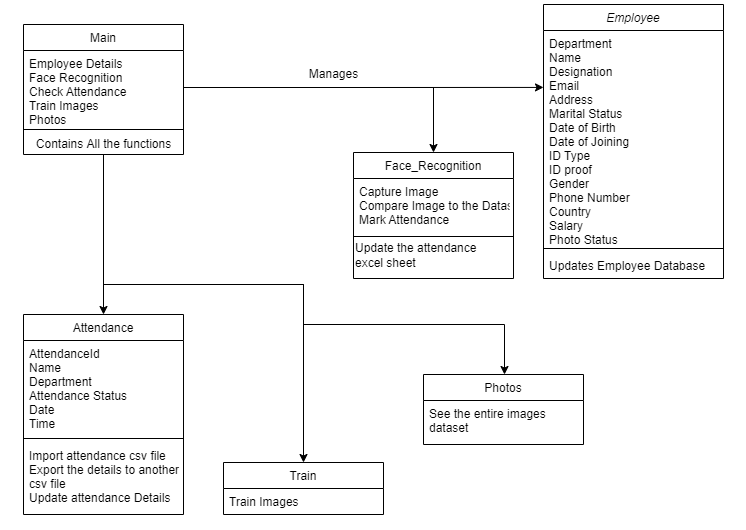

The diagram above was exported from draw.io. Its source (the exported page's mxGraphModel, read from the mxfile embedded in the PNG):
<mxGraphModel dx="1278" dy="521" grid="1" gridSize="10" guides="1" tooltips="1" connect="1" arrows="1" fold="1" page="1" pageScale="1" pageWidth="827" pageHeight="1169" math="0" shadow="0">
  <root>
    <mxCell id="WIyWlLk6GJQsqaUBKTNV-0" />
    <mxCell id="WIyWlLk6GJQsqaUBKTNV-1" parent="WIyWlLk6GJQsqaUBKTNV-0" />
    <mxCell id="zkfFHV4jXpPFQw0GAbJ--0" value="Employee" style="swimlane;fontStyle=2;align=center;verticalAlign=top;childLayout=stackLayout;horizontal=1;startSize=26;horizontalStack=0;resizeParent=1;resizeLast=0;collapsible=1;marginBottom=0;rounded=0;shadow=0;strokeWidth=1;" parent="WIyWlLk6GJQsqaUBKTNV-1" vertex="1">
      <mxGeometry x="570" y="10" width="180" height="274" as="geometry">
        <mxRectangle x="230" y="140" width="160" height="26" as="alternateBounds" />
      </mxGeometry>
    </mxCell>
    <mxCell id="zkfFHV4jXpPFQw0GAbJ--1" value="Department&#10;Name&#10;Designation&#10;Email&#10;Address&#10;Marital Status&#10;Date of Birth&#10;Date of Joining&#10;ID Type&#10;ID proof&#10;Gender&#10;Phone Number&#10;Country&#10;Salary&#10;Photo Status" style="text;align=left;verticalAlign=top;spacingLeft=4;spacingRight=4;overflow=hidden;rotatable=0;points=[[0,0.5],[1,0.5]];portConstraint=eastwest;" parent="zkfFHV4jXpPFQw0GAbJ--0" vertex="1">
      <mxGeometry y="26" width="180" height="214" as="geometry" />
    </mxCell>
    <mxCell id="zkfFHV4jXpPFQw0GAbJ--4" value="" style="line;html=1;strokeWidth=1;align=left;verticalAlign=middle;spacingTop=-1;spacingLeft=3;spacingRight=3;rotatable=0;labelPosition=right;points=[];portConstraint=eastwest;" parent="zkfFHV4jXpPFQw0GAbJ--0" vertex="1">
      <mxGeometry y="240" width="180" height="8" as="geometry" />
    </mxCell>
    <mxCell id="zkfFHV4jXpPFQw0GAbJ--5" value="Updates Employee Database" style="text;align=left;verticalAlign=top;spacingLeft=4;spacingRight=4;overflow=hidden;rotatable=0;points=[[0,0.5],[1,0.5]];portConstraint=eastwest;" parent="zkfFHV4jXpPFQw0GAbJ--0" vertex="1">
      <mxGeometry y="248" width="180" height="26" as="geometry" />
    </mxCell>
    <mxCell id="T1W-MaVMaCJH3Bb8q-Zx-0" style="edgeStyle=orthogonalEdgeStyle;rounded=0;orthogonalLoop=1;jettySize=auto;html=1;exitX=1;exitY=0.5;exitDx=0;exitDy=0;" edge="1" parent="zkfFHV4jXpPFQw0GAbJ--0" source="zkfFHV4jXpPFQw0GAbJ--1" target="zkfFHV4jXpPFQw0GAbJ--1">
      <mxGeometry relative="1" as="geometry" />
    </mxCell>
    <mxCell id="zkfFHV4jXpPFQw0GAbJ--6" value="Attendance" style="swimlane;fontStyle=0;align=center;verticalAlign=top;childLayout=stackLayout;horizontal=1;startSize=26;horizontalStack=0;resizeParent=1;resizeLast=0;collapsible=1;marginBottom=0;rounded=0;shadow=0;strokeWidth=1;" parent="WIyWlLk6GJQsqaUBKTNV-1" vertex="1">
      <mxGeometry x="50" y="320" width="160" height="200" as="geometry">
        <mxRectangle x="130" y="380" width="160" height="26" as="alternateBounds" />
      </mxGeometry>
    </mxCell>
    <mxCell id="zkfFHV4jXpPFQw0GAbJ--7" value="AttendanceId&#10;Name&#10;Department&#10;Attendance Status&#10;Date &#10;Time" style="text;align=left;verticalAlign=top;spacingLeft=4;spacingRight=4;overflow=hidden;rotatable=0;points=[[0,0.5],[1,0.5]];portConstraint=eastwest;" parent="zkfFHV4jXpPFQw0GAbJ--6" vertex="1">
      <mxGeometry y="26" width="160" height="94" as="geometry" />
    </mxCell>
    <mxCell id="zkfFHV4jXpPFQw0GAbJ--9" value="" style="line;html=1;strokeWidth=1;align=left;verticalAlign=middle;spacingTop=-1;spacingLeft=3;spacingRight=3;rotatable=0;labelPosition=right;points=[];portConstraint=eastwest;" parent="zkfFHV4jXpPFQw0GAbJ--6" vertex="1">
      <mxGeometry y="120" width="160" height="8" as="geometry" />
    </mxCell>
    <mxCell id="zkfFHV4jXpPFQw0GAbJ--10" value="Import attendance csv file&#10;Export the details to another &#10;csv file&#10;Update attendance Details" style="text;align=left;verticalAlign=top;spacingLeft=4;spacingRight=4;overflow=hidden;rotatable=0;points=[[0,0.5],[1,0.5]];portConstraint=eastwest;fontStyle=0" parent="zkfFHV4jXpPFQw0GAbJ--6" vertex="1">
      <mxGeometry y="128" width="160" height="62" as="geometry" />
    </mxCell>
    <mxCell id="zkfFHV4jXpPFQw0GAbJ--13" value="Train" style="swimlane;fontStyle=0;align=center;verticalAlign=top;childLayout=stackLayout;horizontal=1;startSize=26;horizontalStack=0;resizeParent=1;resizeLast=0;collapsible=1;marginBottom=0;rounded=0;shadow=0;strokeWidth=1;" parent="WIyWlLk6GJQsqaUBKTNV-1" vertex="1">
      <mxGeometry x="250" y="468" width="160" height="52" as="geometry">
        <mxRectangle x="340" y="380" width="170" height="26" as="alternateBounds" />
      </mxGeometry>
    </mxCell>
    <mxCell id="zkfFHV4jXpPFQw0GAbJ--14" value="Train Images" style="text;align=left;verticalAlign=top;spacingLeft=4;spacingRight=4;overflow=hidden;rotatable=0;points=[[0,0.5],[1,0.5]];portConstraint=eastwest;" parent="zkfFHV4jXpPFQw0GAbJ--13" vertex="1">
      <mxGeometry y="26" width="160" height="26" as="geometry" />
    </mxCell>
    <mxCell id="zkfFHV4jXpPFQw0GAbJ--17" value="Face_Recognition" style="swimlane;fontStyle=0;align=center;verticalAlign=top;childLayout=stackLayout;horizontal=1;startSize=26;horizontalStack=0;resizeParent=1;resizeLast=0;collapsible=1;marginBottom=0;rounded=0;shadow=0;strokeWidth=1;" parent="WIyWlLk6GJQsqaUBKTNV-1" vertex="1">
      <mxGeometry x="380" y="158" width="160" height="126" as="geometry">
        <mxRectangle x="550" y="140" width="160" height="26" as="alternateBounds" />
      </mxGeometry>
    </mxCell>
    <mxCell id="zkfFHV4jXpPFQw0GAbJ--18" value="Capture Image&#10;Compare Image to the Dataset&#10;Mark Attendance" style="text;align=left;verticalAlign=top;spacingLeft=4;spacingRight=4;overflow=hidden;rotatable=0;points=[[0,0.5],[1,0.5]];portConstraint=eastwest;" parent="zkfFHV4jXpPFQw0GAbJ--17" vertex="1">
      <mxGeometry y="26" width="160" height="54" as="geometry" />
    </mxCell>
    <mxCell id="zkfFHV4jXpPFQw0GAbJ--23" value="" style="line;html=1;strokeWidth=1;align=left;verticalAlign=middle;spacingTop=-1;spacingLeft=3;spacingRight=3;rotatable=0;labelPosition=right;points=[];portConstraint=eastwest;" parent="zkfFHV4jXpPFQw0GAbJ--17" vertex="1">
      <mxGeometry y="80" width="160" height="8" as="geometry" />
    </mxCell>
    <mxCell id="T1W-MaVMaCJH3Bb8q-Zx-9" value="Update the attendance &lt;br&gt;excel sheet" style="text;html=1;align=left;verticalAlign=middle;resizable=0;points=[];autosize=1;strokeColor=none;fillColor=none;" vertex="1" parent="zkfFHV4jXpPFQw0GAbJ--17">
      <mxGeometry y="88" width="160" height="30" as="geometry" />
    </mxCell>
    <mxCell id="T1W-MaVMaCJH3Bb8q-Zx-10" style="edgeStyle=orthogonalEdgeStyle;rounded=0;orthogonalLoop=1;jettySize=auto;html=1;entryX=0.5;entryY=0;entryDx=0;entryDy=0;entryPerimeter=0;" edge="1" parent="WIyWlLk6GJQsqaUBKTNV-1" source="T1W-MaVMaCJH3Bb8q-Zx-2" target="zkfFHV4jXpPFQw0GAbJ--6">
      <mxGeometry relative="1" as="geometry">
        <mxPoint x="130" y="310" as="targetPoint" />
      </mxGeometry>
    </mxCell>
    <mxCell id="T1W-MaVMaCJH3Bb8q-Zx-2" value="Main" style="swimlane;fontStyle=0;align=center;verticalAlign=top;childLayout=stackLayout;horizontal=1;startSize=26;horizontalStack=0;resizeParent=1;resizeLast=0;collapsible=1;marginBottom=0;rounded=0;shadow=0;strokeWidth=1;" vertex="1" parent="WIyWlLk6GJQsqaUBKTNV-1">
      <mxGeometry x="50" y="30" width="160" height="130" as="geometry">
        <mxRectangle x="340" y="380" width="170" height="26" as="alternateBounds" />
      </mxGeometry>
    </mxCell>
    <mxCell id="T1W-MaVMaCJH3Bb8q-Zx-3" value="Employee Details&#10;Face Recognition&#10;Check Attendance&#10;Train Images&#10;Photos&#10;" style="text;align=left;verticalAlign=top;spacingLeft=4;spacingRight=4;overflow=hidden;rotatable=0;points=[[0,0.5],[1,0.5]];portConstraint=eastwest;" vertex="1" parent="T1W-MaVMaCJH3Bb8q-Zx-2">
      <mxGeometry y="26" width="160" height="74" as="geometry" />
    </mxCell>
    <mxCell id="T1W-MaVMaCJH3Bb8q-Zx-4" value="" style="line;html=1;strokeWidth=1;align=left;verticalAlign=middle;spacingTop=-1;spacingLeft=3;spacingRight=3;rotatable=0;labelPosition=right;points=[];portConstraint=eastwest;" vertex="1" parent="T1W-MaVMaCJH3Bb8q-Zx-2">
      <mxGeometry y="100" width="160" height="10" as="geometry" />
    </mxCell>
    <mxCell id="T1W-MaVMaCJH3Bb8q-Zx-5" value="Contains All the functions" style="text;html=1;align=center;verticalAlign=middle;resizable=0;points=[];autosize=1;strokeColor=none;fillColor=none;" vertex="1" parent="T1W-MaVMaCJH3Bb8q-Zx-2">
      <mxGeometry y="110" width="160" height="20" as="geometry" />
    </mxCell>
    <mxCell id="T1W-MaVMaCJH3Bb8q-Zx-6" style="edgeStyle=orthogonalEdgeStyle;rounded=0;orthogonalLoop=1;jettySize=auto;html=1;exitX=1;exitY=0.5;exitDx=0;exitDy=0;entryX=0;entryY=0.266;entryDx=0;entryDy=0;entryPerimeter=0;" edge="1" parent="WIyWlLk6GJQsqaUBKTNV-1" source="T1W-MaVMaCJH3Bb8q-Zx-3" target="zkfFHV4jXpPFQw0GAbJ--1">
      <mxGeometry relative="1" as="geometry" />
    </mxCell>
    <mxCell id="T1W-MaVMaCJH3Bb8q-Zx-7" value="Manages" style="text;html=1;align=center;verticalAlign=middle;resizable=0;points=[];autosize=1;strokeColor=none;fillColor=none;" vertex="1" parent="WIyWlLk6GJQsqaUBKTNV-1">
      <mxGeometry x="330" y="70" width="60" height="20" as="geometry" />
    </mxCell>
    <mxCell id="T1W-MaVMaCJH3Bb8q-Zx-8" style="edgeStyle=orthogonalEdgeStyle;rounded=0;orthogonalLoop=1;jettySize=auto;html=1;exitX=1;exitY=0.5;exitDx=0;exitDy=0;entryX=0.5;entryY=0;entryDx=0;entryDy=0;" edge="1" parent="WIyWlLk6GJQsqaUBKTNV-1" source="T1W-MaVMaCJH3Bb8q-Zx-3" target="zkfFHV4jXpPFQw0GAbJ--17">
      <mxGeometry relative="1" as="geometry">
        <Array as="points">
          <mxPoint x="460" y="93" />
        </Array>
      </mxGeometry>
    </mxCell>
    <mxCell id="T1W-MaVMaCJH3Bb8q-Zx-11" style="edgeStyle=orthogonalEdgeStyle;rounded=0;orthogonalLoop=1;jettySize=auto;html=1;" edge="1" parent="WIyWlLk6GJQsqaUBKTNV-1" source="T1W-MaVMaCJH3Bb8q-Zx-5">
      <mxGeometry relative="1" as="geometry">
        <mxPoint x="330" y="468" as="targetPoint" />
        <Array as="points">
          <mxPoint x="130" y="290" />
          <mxPoint x="330" y="290" />
          <mxPoint x="330" y="468" />
        </Array>
      </mxGeometry>
    </mxCell>
    <mxCell id="T1W-MaVMaCJH3Bb8q-Zx-12" value="Photos" style="swimlane;fontStyle=0;align=center;verticalAlign=top;childLayout=stackLayout;horizontal=1;startSize=26;horizontalStack=0;resizeParent=1;resizeLast=0;collapsible=1;marginBottom=0;rounded=0;shadow=0;strokeWidth=1;" vertex="1" parent="WIyWlLk6GJQsqaUBKTNV-1">
      <mxGeometry x="450" y="380" width="160" height="70" as="geometry">
        <mxRectangle x="340" y="380" width="170" height="26" as="alternateBounds" />
      </mxGeometry>
    </mxCell>
    <mxCell id="T1W-MaVMaCJH3Bb8q-Zx-13" value="See the entire images&#10;dataset" style="text;align=left;verticalAlign=top;spacingLeft=4;spacingRight=4;overflow=hidden;rotatable=0;points=[[0,0.5],[1,0.5]];portConstraint=eastwest;" vertex="1" parent="T1W-MaVMaCJH3Bb8q-Zx-12">
      <mxGeometry y="26" width="160" height="34" as="geometry" />
    </mxCell>
    <mxCell id="T1W-MaVMaCJH3Bb8q-Zx-14" style="edgeStyle=orthogonalEdgeStyle;rounded=0;orthogonalLoop=1;jettySize=auto;html=1;entryX=0.5;entryY=0;entryDx=0;entryDy=0;" edge="1" parent="WIyWlLk6GJQsqaUBKTNV-1">
      <mxGeometry relative="1" as="geometry">
        <mxPoint x="131" y="160" as="sourcePoint" />
        <mxPoint x="531" y="380" as="targetPoint" />
        <Array as="points">
          <mxPoint x="130" y="160" />
          <mxPoint x="130" y="290" />
          <mxPoint x="330" y="290" />
          <mxPoint x="330" y="330" />
          <mxPoint x="531" y="330" />
        </Array>
      </mxGeometry>
    </mxCell>
  </root>
</mxGraphModel>